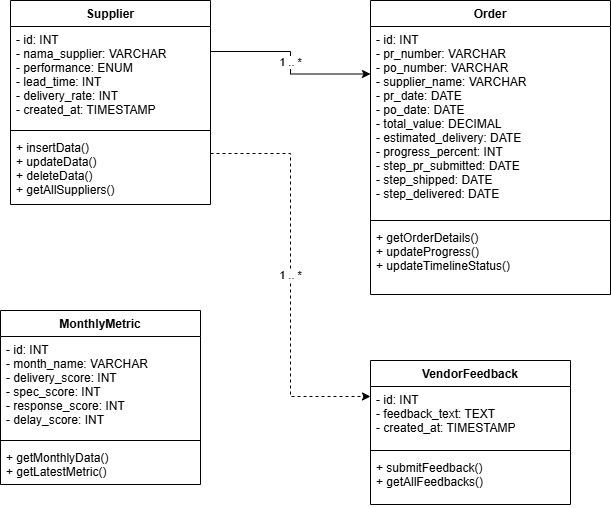

The diagram above was exported from draw.io. Its source (the exported page's mxGraphModel, read from the mxfile embedded in the PNG):
<mxGraphModel dx="1426" dy="811" grid="1" gridSize="10" guides="1" tooltips="1" connect="1" arrows="1" fold="1" page="1" pageScale="1" pageWidth="850" pageHeight="1100" math="0" shadow="0">
  <root>
    <mxCell id="0" />
    <mxCell id="1" parent="0" />
    <mxCell id="xOBKfLRvvtVklbd-Aj2B-1" parent="1" style="swimlane;fontStyle=1;align=center;verticalAlign=top;childLayout=stackLayout;horizontal=1;startSize=26;horizontalStack=0;resizeParent=1;resizeParentMax=0;resizeLast=0;collapsible=1;marginBottom=0;" value="Supplier" vertex="1">
      <mxGeometry height="204" width="200" x="170" y="200" as="geometry" />
    </mxCell>
    <mxCell id="xOBKfLRvvtVklbd-Aj2B-2" parent="xOBKfLRvvtVklbd-Aj2B-1" style="text;strokeColor=none;fillColor=none;align=left;verticalAlign=top;spacingLeft=4;spacingRight=4;overflow=hidden;rotatable=0;points=[[0,0.5],[1,0.5]];portConstraint=eastwest;" value="- id: INT&#10;- nama_supplier: VARCHAR&#10;- performance: ENUM&#10;- lead_time: INT&#10;- delivery_rate: INT&#10;- created_at: TIMESTAMP" vertex="1">
      <mxGeometry height="100" width="200" y="26" as="geometry" />
    </mxCell>
    <mxCell id="xOBKfLRvvtVklbd-Aj2B-3" parent="xOBKfLRvvtVklbd-Aj2B-1" style="line;strokeWidth=1;fillColor=none;align=left;verticalAlign=middle;spacingTop=-1;spacingLeft=3;spacingRight=3;rotatable=0;labelPosition=right;points=[];portConstraint=eastwest;" value="" vertex="1">
      <mxGeometry height="8" width="200" y="126" as="geometry" />
    </mxCell>
    <mxCell id="xOBKfLRvvtVklbd-Aj2B-4" parent="xOBKfLRvvtVklbd-Aj2B-1" style="text;strokeColor=none;fillColor=none;align=left;verticalAlign=top;spacingLeft=4;spacingRight=4;overflow=hidden;rotatable=0;points=[[0,0.5],[1,0.5]];portConstraint=eastwest;" value="+ insertData()&#10;+ updateData()&#10;+ deleteData()&#10;+ getAllSuppliers()" vertex="1">
      <mxGeometry height="70" width="200" y="134" as="geometry" />
    </mxCell>
    <mxCell id="xOBKfLRvvtVklbd-Aj2B-5" parent="1" style="swimlane;fontStyle=1;align=center;verticalAlign=top;childLayout=stackLayout;horizontal=1;startSize=26;horizontalStack=0;resizeParent=1;resizeParentMax=0;resizeLast=0;collapsible=1;marginBottom=0;" value="Order" vertex="1">
      <mxGeometry height="294" width="240" x="530" y="200" as="geometry" />
    </mxCell>
    <mxCell id="xOBKfLRvvtVklbd-Aj2B-6" parent="xOBKfLRvvtVklbd-Aj2B-5" style="text;strokeColor=none;fillColor=none;align=left;verticalAlign=top;spacingLeft=4;spacingRight=4;overflow=hidden;rotatable=0;points=[[0,0.5],[1,0.5]];portConstraint=eastwest;" value="- id: INT&#10;- pr_number: VARCHAR&#10;- po_number: VARCHAR&#10;- supplier_name: VARCHAR&#10;- pr_date: DATE&#10;- po_date: DATE&#10;- total_value: DECIMAL&#10;- estimated_delivery: DATE&#10;- progress_percent: INT&#10;- step_pr_submitted: DATE&#10;- step_shipped: DATE&#10;- step_delivered: DATE" vertex="1">
      <mxGeometry height="190" width="240" y="26" as="geometry" />
    </mxCell>
    <mxCell id="xOBKfLRvvtVklbd-Aj2B-7" parent="xOBKfLRvvtVklbd-Aj2B-5" style="line;strokeWidth=1;fillColor=none;align=left;verticalAlign=middle;spacingTop=-1;spacingLeft=3;spacingRight=3;rotatable=0;labelPosition=right;points=[];portConstraint=eastwest;" value="" vertex="1">
      <mxGeometry height="8" width="240" y="216" as="geometry" />
    </mxCell>
    <mxCell id="xOBKfLRvvtVklbd-Aj2B-8" parent="xOBKfLRvvtVklbd-Aj2B-5" style="text;strokeColor=none;fillColor=none;align=left;verticalAlign=top;spacingLeft=4;spacingRight=4;overflow=hidden;rotatable=0;points=[[0,0.5],[1,0.5]];portConstraint=eastwest;" value="+ getOrderDetails()&#10;+ updateProgress()&#10;+ updateTimelineStatus()" vertex="1">
      <mxGeometry height="70" width="240" y="224" as="geometry" />
    </mxCell>
    <mxCell id="xOBKfLRvvtVklbd-Aj2B-9" parent="1" style="swimlane;fontStyle=1;align=center;verticalAlign=top;childLayout=stackLayout;horizontal=1;startSize=26;horizontalStack=0;resizeParent=1;resizeParentMax=0;resizeLast=0;collapsible=1;marginBottom=0;" value="MonthlyMetric" vertex="1">
      <mxGeometry height="174" width="200" x="160" y="510" as="geometry" />
    </mxCell>
    <mxCell id="xOBKfLRvvtVklbd-Aj2B-10" parent="xOBKfLRvvtVklbd-Aj2B-9" style="text;strokeColor=none;fillColor=none;align=left;verticalAlign=top;spacingLeft=4;spacingRight=4;overflow=hidden;rotatable=0;points=[[0,0.5],[1,0.5]];portConstraint=eastwest;" value="- id: INT&#10;- month_name: VARCHAR&#10;- delivery_score: INT&#10;- spec_score: INT&#10;- response_score: INT&#10;- delay_score: INT" vertex="1">
      <mxGeometry height="100" width="200" y="26" as="geometry" />
    </mxCell>
    <mxCell id="xOBKfLRvvtVklbd-Aj2B-11" parent="xOBKfLRvvtVklbd-Aj2B-9" style="line;strokeWidth=1;fillColor=none;align=left;verticalAlign=middle;spacingTop=-1;spacingLeft=3;spacingRight=3;rotatable=0;labelPosition=right;points=[];portConstraint=eastwest;" value="" vertex="1">
      <mxGeometry height="8" width="200" y="126" as="geometry" />
    </mxCell>
    <mxCell id="xOBKfLRvvtVklbd-Aj2B-12" parent="xOBKfLRvvtVklbd-Aj2B-9" style="text;strokeColor=none;fillColor=none;align=left;verticalAlign=top;spacingLeft=4;spacingRight=4;overflow=hidden;rotatable=0;points=[[0,0.5],[1,0.5]];portConstraint=eastwest;" value="+ getMonthlyData()&#10;+ getLatestMetric()" vertex="1">
      <mxGeometry height="40" width="200" y="134" as="geometry" />
    </mxCell>
    <mxCell id="xOBKfLRvvtVklbd-Aj2B-13" parent="1" style="swimlane;fontStyle=1;align=center;verticalAlign=top;childLayout=stackLayout;horizontal=1;startSize=26;horizontalStack=0;resizeParent=1;resizeParentMax=0;resizeLast=0;collapsible=1;marginBottom=0;" value="VendorFeedback" vertex="1">
      <mxGeometry height="144" width="200" x="530" y="560" as="geometry" />
    </mxCell>
    <mxCell id="xOBKfLRvvtVklbd-Aj2B-14" parent="xOBKfLRvvtVklbd-Aj2B-13" style="text;strokeColor=none;fillColor=none;align=left;verticalAlign=top;spacingLeft=4;spacingRight=4;overflow=hidden;rotatable=0;points=[[0,0.5],[1,0.5]];portConstraint=eastwest;" value="- id: INT&#10;- feedback_text: TEXT&#10;- created_at: TIMESTAMP" vertex="1">
      <mxGeometry height="60" width="200" y="26" as="geometry" />
    </mxCell>
    <mxCell id="xOBKfLRvvtVklbd-Aj2B-15" parent="xOBKfLRvvtVklbd-Aj2B-13" style="line;strokeWidth=1;fillColor=none;align=left;verticalAlign=middle;spacingTop=-1;spacingLeft=3;spacingRight=3;rotatable=0;labelPosition=right;points=[];portConstraint=eastwest;" value="" vertex="1">
      <mxGeometry height="8" width="200" y="86" as="geometry" />
    </mxCell>
    <mxCell id="xOBKfLRvvtVklbd-Aj2B-16" parent="xOBKfLRvvtVklbd-Aj2B-13" style="text;strokeColor=none;fillColor=none;align=left;verticalAlign=top;spacingLeft=4;spacingRight=4;overflow=hidden;rotatable=0;points=[[0,0.5],[1,0.5]];portConstraint=eastwest;" value="+ submitFeedback()&#10;+ getAllFeedbacks()" vertex="1">
      <mxGeometry height="50" width="200" y="94" as="geometry" />
    </mxCell>
    <mxCell id="xOBKfLRvvtVklbd-Aj2B-17" edge="1" parent="1" source="xOBKfLRvvtVklbd-Aj2B-1" style="endArrow=classic;html=1;exitX=1;exitY=0.25;exitDx=0;exitDy=0;entryX=0;entryY=0.25;entryDx=0;entryDy=0;edgeStyle=orthogonalEdgeStyle;rounded=0;" target="xOBKfLRvvtVklbd-Aj2B-5" value="1 .. *">
      <mxGeometry relative="1" as="geometry">
        <mxPoint x="430" y="250" as="sourcePoint" />
        <mxPoint x="490" y="250" as="targetPoint" />
      </mxGeometry>
    </mxCell>
    <mxCell id="xOBKfLRvvtVklbd-Aj2B-18" edge="1" parent="1" source="xOBKfLRvvtVklbd-Aj2B-1" style="endArrow=classic;html=1;dashed=1;exitX=1;exitY=0.75;exitDx=0;exitDy=0;entryX=0;entryY=0.25;entryDx=0;entryDy=0;edgeStyle=orthogonalEdgeStyle;rounded=0;" target="xOBKfLRvvtVklbd-Aj2B-13" value="1 .. *">
      <mxGeometry relative="1" as="geometry">
        <mxPoint x="410" y="370" as="sourcePoint" />
        <mxPoint x="510" y="590" as="targetPoint" />
      </mxGeometry>
    </mxCell>
  </root>
</mxGraphModel>